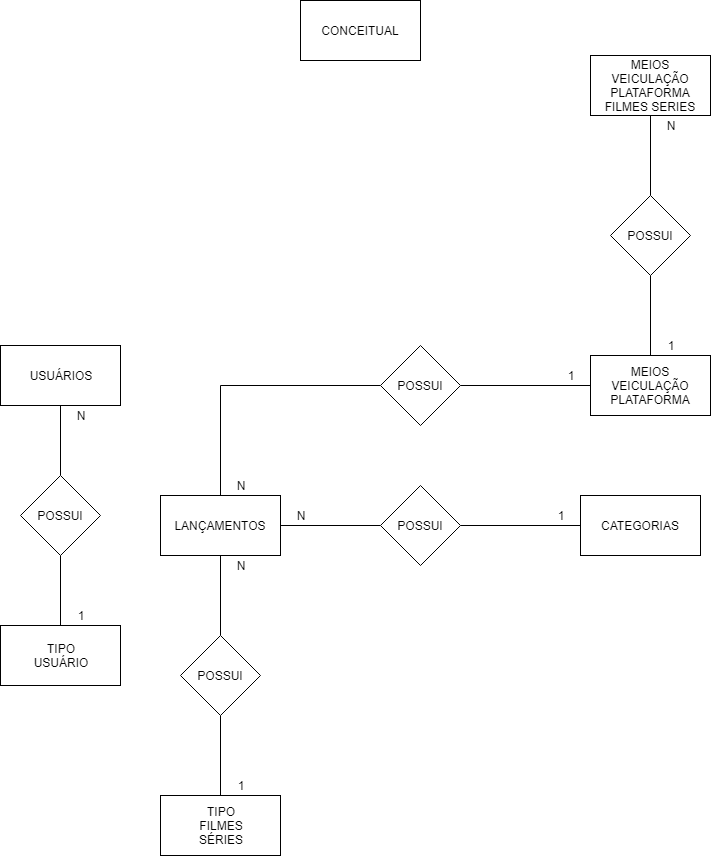

The diagram above was exported from draw.io. Its source (the exported page's mxGraphModel, read from the mxfile embedded in the PNG):
<mxGraphModel dx="926" dy="1797" grid="1" gridSize="10" guides="1" tooltips="1" connect="1" arrows="1" fold="1" page="1" pageScale="1" pageWidth="827" pageHeight="1169" math="0" shadow="0">
  <root>
    <mxCell id="0" />
    <mxCell id="1" parent="0" />
    <mxCell id="Srn416NZFZJ4A-CG3baz-1" value="CONCEITUAL" style="rounded=0;whiteSpace=wrap;html=1;" parent="1" vertex="1">
      <mxGeometry x="340" y="-265" width="120" height="60" as="geometry" />
    </mxCell>
    <mxCell id="Srn416NZFZJ4A-CG3baz-20" style="edgeStyle=orthogonalEdgeStyle;rounded=0;orthogonalLoop=1;jettySize=auto;html=1;exitX=1;exitY=0.5;exitDx=0;exitDy=0;entryX=0;entryY=0.5;entryDx=0;entryDy=0;endArrow=none;endFill=0;" parent="1" source="Srn416NZFZJ4A-CG3baz-2" target="Srn416NZFZJ4A-CG3baz-14" edge="1">
      <mxGeometry relative="1" as="geometry" />
    </mxCell>
    <mxCell id="Srn416NZFZJ4A-CG3baz-26" style="edgeStyle=orthogonalEdgeStyle;rounded=0;orthogonalLoop=1;jettySize=auto;html=1;exitX=0.5;exitY=1;exitDx=0;exitDy=0;endArrow=none;endFill=0;" parent="1" source="Srn416NZFZJ4A-CG3baz-2" target="Srn416NZFZJ4A-CG3baz-12" edge="1">
      <mxGeometry relative="1" as="geometry" />
    </mxCell>
    <mxCell id="Srn416NZFZJ4A-CG3baz-2" value="LANÇAMENTOS" style="rounded=0;whiteSpace=wrap;html=1;" parent="1" vertex="1">
      <mxGeometry x="200" y="230" width="120" height="60" as="geometry" />
    </mxCell>
    <mxCell id="Srn416NZFZJ4A-CG3baz-27" style="edgeStyle=orthogonalEdgeStyle;rounded=0;orthogonalLoop=1;jettySize=auto;html=1;exitX=0.5;exitY=0;exitDx=0;exitDy=0;endArrow=none;endFill=0;" parent="1" source="Srn416NZFZJ4A-CG3baz-3" target="Srn416NZFZJ4A-CG3baz-12" edge="1">
      <mxGeometry relative="1" as="geometry" />
    </mxCell>
    <mxCell id="Srn416NZFZJ4A-CG3baz-3" value="TIPO&lt;br&gt;FILMES&lt;br&gt;SÉRIES" style="rounded=0;whiteSpace=wrap;html=1;" parent="1" vertex="1">
      <mxGeometry x="200" y="530" width="120" height="60" as="geometry" />
    </mxCell>
    <mxCell id="Srn416NZFZJ4A-CG3baz-16" style="edgeStyle=orthogonalEdgeStyle;rounded=0;orthogonalLoop=1;jettySize=auto;html=1;exitX=0.5;exitY=1;exitDx=0;exitDy=0;endArrow=none;endFill=0;" parent="1" source="Srn416NZFZJ4A-CG3baz-4" target="Srn416NZFZJ4A-CG3baz-10" edge="1">
      <mxGeometry relative="1" as="geometry" />
    </mxCell>
    <mxCell id="Srn416NZFZJ4A-CG3baz-4" value="USUÁRIOS" style="rounded=0;whiteSpace=wrap;html=1;" parent="1" vertex="1">
      <mxGeometry x="40" y="80" width="120" height="60" as="geometry" />
    </mxCell>
    <mxCell id="Srn416NZFZJ4A-CG3baz-5" value="CATEGORIAS" style="rounded=0;whiteSpace=wrap;html=1;" parent="1" vertex="1">
      <mxGeometry x="620" y="230" width="120" height="60" as="geometry" />
    </mxCell>
    <mxCell id="Srn416NZFZJ4A-CG3baz-6" value="TIPO&lt;br&gt;USUÁRIO" style="rounded=0;whiteSpace=wrap;html=1;" parent="1" vertex="1">
      <mxGeometry x="40" y="360" width="120" height="60" as="geometry" />
    </mxCell>
    <mxCell id="Srn416NZFZJ4A-CG3baz-38" style="edgeStyle=orthogonalEdgeStyle;rounded=0;orthogonalLoop=1;jettySize=auto;html=1;exitX=0.5;exitY=0;exitDx=0;exitDy=0;entryX=0.5;entryY=1;entryDx=0;entryDy=0;endArrow=none;endFill=0;" parent="1" source="Srn416NZFZJ4A-CG3baz-7" target="Srn416NZFZJ4A-CG3baz-37" edge="1">
      <mxGeometry relative="1" as="geometry" />
    </mxCell>
    <mxCell id="Srn416NZFZJ4A-CG3baz-7" value="MEIOS&lt;br&gt;VEICULAÇÃO&lt;br&gt;PLATAFORMA" style="rounded=0;whiteSpace=wrap;html=1;" parent="1" vertex="1">
      <mxGeometry x="630" y="90" width="120" height="60" as="geometry" />
    </mxCell>
    <mxCell id="Srn416NZFZJ4A-CG3baz-17" style="edgeStyle=orthogonalEdgeStyle;rounded=0;orthogonalLoop=1;jettySize=auto;html=1;exitX=0.5;exitY=1;exitDx=0;exitDy=0;entryX=0.5;entryY=0;entryDx=0;entryDy=0;endArrow=none;endFill=0;" parent="1" source="Srn416NZFZJ4A-CG3baz-10" target="Srn416NZFZJ4A-CG3baz-6" edge="1">
      <mxGeometry relative="1" as="geometry" />
    </mxCell>
    <mxCell id="Srn416NZFZJ4A-CG3baz-10" value="POSSUI" style="rhombus;whiteSpace=wrap;html=1;" parent="1" vertex="1">
      <mxGeometry x="60" y="210" width="80" height="80" as="geometry" />
    </mxCell>
    <mxCell id="Srn416NZFZJ4A-CG3baz-12" value="POSSUI" style="rhombus;whiteSpace=wrap;html=1;" parent="1" vertex="1">
      <mxGeometry x="220" y="370" width="80" height="80" as="geometry" />
    </mxCell>
    <mxCell id="Srn416NZFZJ4A-CG3baz-21" style="edgeStyle=orthogonalEdgeStyle;rounded=0;orthogonalLoop=1;jettySize=auto;html=1;exitX=1;exitY=0.5;exitDx=0;exitDy=0;endArrow=none;endFill=0;" parent="1" source="Srn416NZFZJ4A-CG3baz-14" target="Srn416NZFZJ4A-CG3baz-5" edge="1">
      <mxGeometry relative="1" as="geometry" />
    </mxCell>
    <mxCell id="Srn416NZFZJ4A-CG3baz-14" value="POSSUI" style="rhombus;whiteSpace=wrap;html=1;" parent="1" vertex="1">
      <mxGeometry x="420" y="220" width="80" height="80" as="geometry" />
    </mxCell>
    <mxCell id="Srn416NZFZJ4A-CG3baz-39" style="edgeStyle=orthogonalEdgeStyle;rounded=0;orthogonalLoop=1;jettySize=auto;html=1;exitX=0.5;exitY=1;exitDx=0;exitDy=0;entryX=0.5;entryY=0;entryDx=0;entryDy=0;endArrow=none;endFill=0;" parent="1" source="Srn416NZFZJ4A-CG3baz-15" target="Srn416NZFZJ4A-CG3baz-37" edge="1">
      <mxGeometry relative="1" as="geometry" />
    </mxCell>
    <mxCell id="Srn416NZFZJ4A-CG3baz-15" value="MEIOS VEICULAÇÃO&lt;br&gt;PLATAFORMA&lt;br&gt;FILMES SERIES" style="rounded=0;whiteSpace=wrap;html=1;" parent="1" vertex="1">
      <mxGeometry x="630" y="-210" width="120" height="60" as="geometry" />
    </mxCell>
    <mxCell id="Srn416NZFZJ4A-CG3baz-18" value="N" style="text;html=1;strokeColor=none;fillColor=none;align=center;verticalAlign=middle;whiteSpace=wrap;rounded=0;" parent="1" vertex="1">
      <mxGeometry x="100" y="140" width="40" height="20" as="geometry" />
    </mxCell>
    <mxCell id="Srn416NZFZJ4A-CG3baz-19" value="1" style="text;html=1;strokeColor=none;fillColor=none;align=center;verticalAlign=middle;whiteSpace=wrap;rounded=0;" parent="1" vertex="1">
      <mxGeometry x="100" y="340" width="40" height="20" as="geometry" />
    </mxCell>
    <mxCell id="Srn416NZFZJ4A-CG3baz-23" value="N" style="text;html=1;strokeColor=none;fillColor=none;align=center;verticalAlign=middle;whiteSpace=wrap;rounded=0;" parent="1" vertex="1">
      <mxGeometry x="320" y="240" width="40" height="20" as="geometry" />
    </mxCell>
    <mxCell id="Srn416NZFZJ4A-CG3baz-24" value="1" style="text;html=1;strokeColor=none;fillColor=none;align=center;verticalAlign=middle;whiteSpace=wrap;rounded=0;" parent="1" vertex="1">
      <mxGeometry x="580" y="240" width="40" height="20" as="geometry" />
    </mxCell>
    <mxCell id="Srn416NZFZJ4A-CG3baz-28" value="N" style="text;html=1;strokeColor=none;fillColor=none;align=center;verticalAlign=middle;whiteSpace=wrap;rounded=0;" parent="1" vertex="1">
      <mxGeometry x="260" y="290" width="40" height="20" as="geometry" />
    </mxCell>
    <mxCell id="Srn416NZFZJ4A-CG3baz-29" value="1" style="text;html=1;strokeColor=none;fillColor=none;align=center;verticalAlign=middle;whiteSpace=wrap;rounded=0;" parent="1" vertex="1">
      <mxGeometry x="260" y="510" width="40" height="20" as="geometry" />
    </mxCell>
    <mxCell id="Srn416NZFZJ4A-CG3baz-32" style="edgeStyle=orthogonalEdgeStyle;rounded=0;orthogonalLoop=1;jettySize=auto;html=1;exitX=1;exitY=0.5;exitDx=0;exitDy=0;endArrow=none;endFill=0;" parent="1" source="Srn416NZFZJ4A-CG3baz-30" target="Srn416NZFZJ4A-CG3baz-7" edge="1">
      <mxGeometry relative="1" as="geometry" />
    </mxCell>
    <mxCell id="Srn416NZFZJ4A-CG3baz-36" style="edgeStyle=orthogonalEdgeStyle;rounded=0;orthogonalLoop=1;jettySize=auto;html=1;exitX=0;exitY=0.5;exitDx=0;exitDy=0;endArrow=none;endFill=0;" parent="1" source="Srn416NZFZJ4A-CG3baz-30" target="Srn416NZFZJ4A-CG3baz-2" edge="1">
      <mxGeometry relative="1" as="geometry" />
    </mxCell>
    <mxCell id="Srn416NZFZJ4A-CG3baz-30" value="POSSUI" style="rhombus;whiteSpace=wrap;html=1;" parent="1" vertex="1">
      <mxGeometry x="420" y="80" width="80" height="80" as="geometry" />
    </mxCell>
    <mxCell id="Srn416NZFZJ4A-CG3baz-34" value="N" style="text;html=1;strokeColor=none;fillColor=none;align=center;verticalAlign=middle;whiteSpace=wrap;rounded=0;" parent="1" vertex="1">
      <mxGeometry x="260" y="210" width="40" height="20" as="geometry" />
    </mxCell>
    <mxCell id="Srn416NZFZJ4A-CG3baz-35" value="1" style="text;html=1;strokeColor=none;fillColor=none;align=center;verticalAlign=middle;whiteSpace=wrap;rounded=0;" parent="1" vertex="1">
      <mxGeometry x="590" y="100" width="40" height="20" as="geometry" />
    </mxCell>
    <mxCell id="Srn416NZFZJ4A-CG3baz-37" value="POSSUI" style="rhombus;whiteSpace=wrap;html=1;" parent="1" vertex="1">
      <mxGeometry x="650" y="-70" width="80" height="80" as="geometry" />
    </mxCell>
    <mxCell id="Srn416NZFZJ4A-CG3baz-40" value="1" style="text;html=1;strokeColor=none;fillColor=none;align=center;verticalAlign=middle;whiteSpace=wrap;rounded=0;" parent="1" vertex="1">
      <mxGeometry x="690" y="70" width="40" height="20" as="geometry" />
    </mxCell>
    <mxCell id="Srn416NZFZJ4A-CG3baz-41" value="N" style="text;html=1;strokeColor=none;fillColor=none;align=center;verticalAlign=middle;whiteSpace=wrap;rounded=0;" parent="1" vertex="1">
      <mxGeometry x="690" y="-150" width="40" height="20" as="geometry" />
    </mxCell>
  </root>
</mxGraphModel>